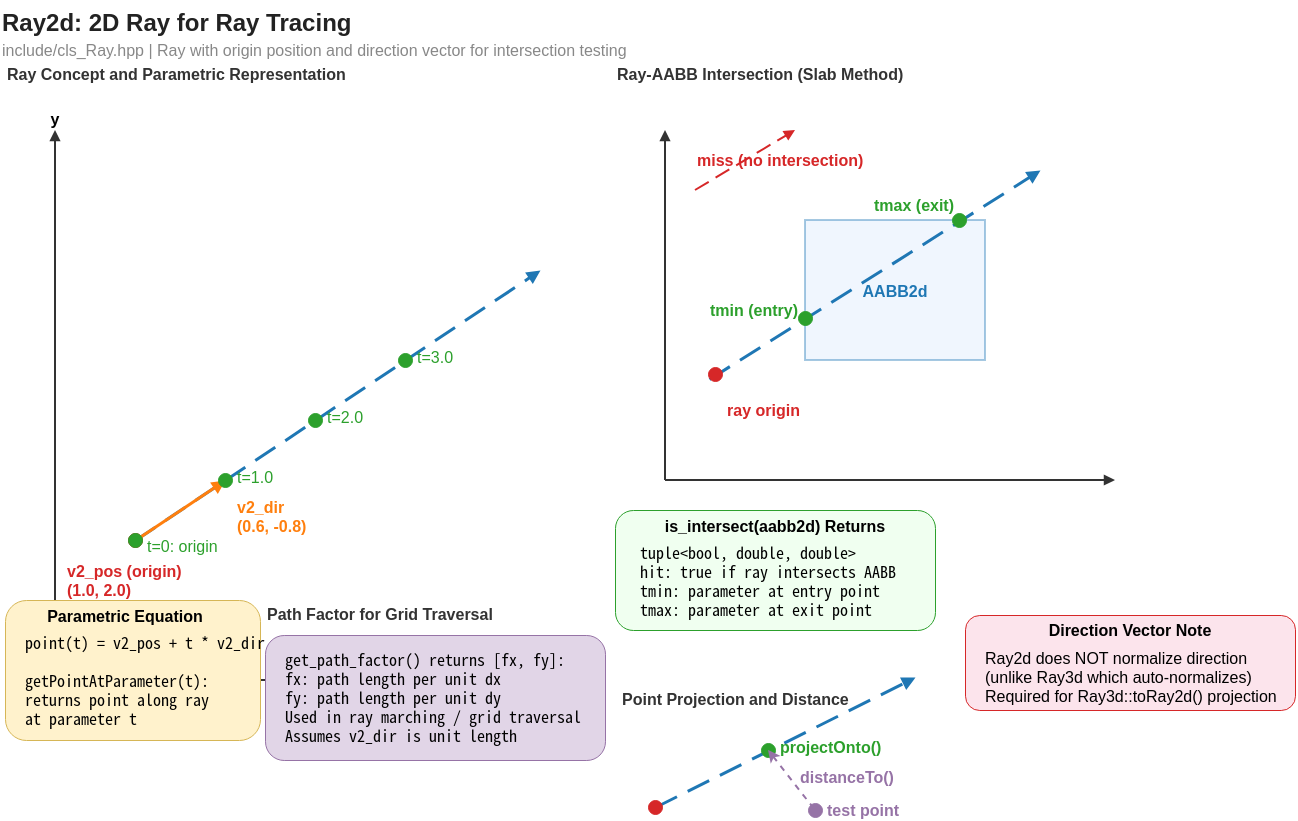

The diagram above was exported from draw.io. Its source (the exported page's mxGraphModel, read from the mxfile embedded in the PNG):
<mxGraphModel dx="1793" dy="901" grid="1" gridSize="10" guides="1" tooltips="1" connect="1" arrows="1" fold="1" page="1" pageScale="1" pageWidth="1700" pageHeight="900" math="0" shadow="0">
  <root>
    <mxCell id="0" />
    <mxCell id="1" parent="0" />
    <mxCell id="title" value="Ray2d: 2D Ray for Ray Tracing" style="text;html=0;strokeColor=none;fillColor=none;align=left;verticalAlign=middle;fontStyle=1;fontSize=24;fontColor=#222222;" parent="1" vertex="1">
      <mxGeometry x="10" y="10" width="600" height="40" as="geometry" />
    </mxCell>
    <mxCell id="subtitle" value="include/cls_Ray.hpp  |  Ray with origin position and direction vector for intersection testing" style="text;html=0;strokeColor=none;fillColor=none;align=left;verticalAlign=middle;fontColor=#888888;fontSize=16;" parent="1" vertex="1">
      <mxGeometry x="10" y="48" width="750" height="22" as="geometry" />
    </mxCell>
    <mxCell id="main_title" value="Ray Concept and Parametric Representation" style="text;html=0;strokeColor=none;fillColor=none;align=left;verticalAlign=middle;fontStyle=1;fontSize=16;fontColor=#333333;" parent="1" vertex="1">
      <mxGeometry x="15" y="70" width="400" height="25" as="geometry" />
    </mxCell>
    <mxCell id="yaxis" value="" style="endArrow=block;html=1;strokeColor=#333333;strokeWidth=2;endFill=1;fontSize=16;" parent="1" edge="1">
      <mxGeometry relative="1" as="geometry">
        <mxPoint x="65" y="690" as="sourcePoint" />
        <mxPoint x="65" y="140" as="targetPoint" />
      </mxGeometry>
    </mxCell>
    <mxCell id="ylabel" value="y" style="text;html=0;strokeColor=none;fillColor=none;align=center;verticalAlign=bottom;fontStyle=1;fontSize=16;" parent="1" vertex="1">
      <mxGeometry x="50" y="120" width="30" height="20" as="geometry" />
    </mxCell>
    <mxCell id="xaxis" value="" style="endArrow=block;html=1;strokeColor=#333333;strokeWidth=2;endFill=1;fontSize=16;" parent="1" edge="1">
      <mxGeometry relative="1" as="geometry">
        <mxPoint x="65" y="690" as="sourcePoint" />
        <mxPoint x="585" y="690" as="targetPoint" />
      </mxGeometry>
    </mxCell>
    <mxCell id="xlabel" value="x" style="text;html=0;strokeColor=none;fillColor=none;align=left;verticalAlign=middle;fontStyle=1;fontSize=16;" parent="1" vertex="1">
      <mxGeometry x="593" y="680" width="30" height="20" as="geometry" />
    </mxCell>
    <mxCell id="ray_line" value="" style="endArrow=block;html=1;strokeColor=#1f77b4;strokeWidth=3;endFill=1;dashed=1;dashPattern=8 4;fontSize=16;" parent="1" edge="1">
      <mxGeometry relative="1" as="geometry">
        <mxPoint x="145" y="550" as="sourcePoint" />
        <mxPoint x="550" y="280" as="targetPoint" />
      </mxGeometry>
    </mxCell>
    <mxCell id="origin_dot" value="" style="ellipse;whiteSpace=wrap;html=1;fillColor=#d62728;strokeColor=#d62728;aspect=fixed;fontSize=16;" parent="1" vertex="1">
      <mxGeometry x="138" y="543" width="14" height="14" as="geometry" />
    </mxCell>
    <mxCell id="origin_label" value="v2_pos (origin)&#10;(1.0, 2.0)" style="text;html=0;strokeColor=none;fillColor=none;align=left;verticalAlign=top;fontSize=16;fontColor=#d62728;fontStyle=1;" parent="1" vertex="1">
      <mxGeometry x="75" y="565" width="120" height="30" as="geometry" />
    </mxCell>
    <mxCell id="dir_arrow" value="" style="endArrow=block;html=1;strokeColor=#ff7f0e;strokeWidth=3;endFill=1;fontSize=16;" parent="1" edge="1">
      <mxGeometry relative="1" as="geometry">
        <mxPoint x="145" y="550" as="sourcePoint" />
        <mxPoint x="235" y="490" as="targetPoint" />
      </mxGeometry>
    </mxCell>
    <mxCell id="dir_label" value="v2_dir&#10;(0.6, -0.8)" style="text;html=0;strokeColor=none;fillColor=none;align=left;verticalAlign=middle;fontSize=16;fontColor=#ff7f0e;fontStyle=1;" parent="1" vertex="1">
      <mxGeometry x="245" y="510" width="80" height="30" as="geometry" />
    </mxCell>
    <mxCell id="t0_dot" value="" style="ellipse;whiteSpace=wrap;html=1;fillColor=#2ca02c;strokeColor=#2ca02c;aspect=fixed;fontSize=16;" parent="1" vertex="1">
      <mxGeometry x="138" y="543" width="14" height="14" as="geometry" />
    </mxCell>
    <mxCell id="t0_label" value="t=0: origin" style="text;html=0;strokeColor=none;fillColor=none;align=left;verticalAlign=top;fontSize=16;fontColor=#2ca02c;" parent="1" vertex="1">
      <mxGeometry x="155" y="540" width="80" height="18" as="geometry" />
    </mxCell>
    <mxCell id="t1_dot" value="" style="ellipse;whiteSpace=wrap;html=1;fillColor=#2ca02c;strokeColor=#2ca02c;aspect=fixed;fontSize=16;" parent="1" vertex="1">
      <mxGeometry x="228" y="483" width="14" height="14" as="geometry" />
    </mxCell>
    <mxCell id="t1_label" value="t=1.0" style="text;html=0;strokeColor=none;fillColor=none;align=left;verticalAlign=middle;fontSize=16;fontColor=#2ca02c;" parent="1" vertex="1">
      <mxGeometry x="245" y="477" width="50" height="18" as="geometry" />
    </mxCell>
    <mxCell id="t2_dot" value="" style="ellipse;whiteSpace=wrap;html=1;fillColor=#2ca02c;strokeColor=#2ca02c;aspect=fixed;fontSize=16;" parent="1" vertex="1">
      <mxGeometry x="318" y="423" width="14" height="14" as="geometry" />
    </mxCell>
    <mxCell id="t2_label" value="t=2.0" style="text;html=0;strokeColor=none;fillColor=none;align=left;verticalAlign=middle;fontSize=16;fontColor=#2ca02c;" parent="1" vertex="1">
      <mxGeometry x="335" y="417" width="50" height="18" as="geometry" />
    </mxCell>
    <mxCell id="t3_dot" value="" style="ellipse;whiteSpace=wrap;html=1;fillColor=#2ca02c;strokeColor=#2ca02c;aspect=fixed;fontSize=16;" parent="1" vertex="1">
      <mxGeometry x="408" y="363" width="14" height="14" as="geometry" />
    </mxCell>
    <mxCell id="t3_label" value="t=3.0" style="text;html=0;strokeColor=none;fillColor=none;align=left;verticalAlign=middle;fontSize=16;fontColor=#2ca02c;" parent="1" vertex="1">
      <mxGeometry x="425" y="357" width="50" height="18" as="geometry" />
    </mxCell>
    <mxCell id="param_formula" value="" style="rounded=1;whiteSpace=wrap;html=1;fillColor=#fff2cc;strokeColor=#d6b656;fontSize=16;" parent="1" vertex="1">
      <mxGeometry x="15" y="610" width="255" height="140" as="geometry" />
    </mxCell>
    <mxCell id="param_title" value="Parametric Equation" style="text;html=0;strokeColor=none;fillColor=none;align=center;verticalAlign=middle;fontStyle=1;fontSize=16;" parent="1" vertex="1">
      <mxGeometry x="35" y="615" width="200" height="20" as="geometry" />
    </mxCell>
    <mxCell id="param_text" value="point(t) = v2_pos + t * v2_dir&#10;&#10;getPointAtParameter(t):&#10;  returns point along ray&#10;  at parameter t" style="text;html=0;strokeColor=none;fillColor=none;align=left;verticalAlign=top;spacingLeft=8;spacingTop=4;fontSize=16;fontFamily=monospace;" parent="1" vertex="1">
      <mxGeometry x="25" y="633" width="220" height="55" as="geometry" />
    </mxCell>
    <mxCell id="intersect_title" value="Ray-AABB Intersection (Slab Method)" style="text;html=0;strokeColor=none;fillColor=none;align=left;verticalAlign=middle;fontStyle=1;fontSize=16;fontColor=#333333;" parent="1" vertex="1">
      <mxGeometry x="625" y="70" width="400" height="25" as="geometry" />
    </mxCell>
    <mxCell id="intersect_yaxis" value="" style="endArrow=block;html=1;strokeColor=#333333;strokeWidth=2;endFill=1;fontSize=16;" parent="1" edge="1">
      <mxGeometry relative="1" as="geometry">
        <mxPoint x="675" y="490" as="sourcePoint" />
        <mxPoint x="675" y="140" as="targetPoint" />
      </mxGeometry>
    </mxCell>
    <mxCell id="intersect_xaxis" value="" style="endArrow=block;html=1;strokeColor=#333333;strokeWidth=2;endFill=1;fontSize=16;" parent="1" edge="1">
      <mxGeometry relative="1" as="geometry">
        <mxPoint x="675" y="490" as="sourcePoint" />
        <mxPoint x="1125" y="490" as="targetPoint" />
      </mxGeometry>
    </mxCell>
    <mxCell id="aabb_box" value="" style="rounded=0;whiteSpace=wrap;html=1;fillColor=#dae8fc;strokeColor=#1f77b4;strokeWidth=2;opacity=40;fontSize=16;" parent="1" vertex="1">
      <mxGeometry x="815" y="230" width="180" height="140" as="geometry" />
    </mxCell>
    <mxCell id="aabb_label" value="AABB2d" style="text;html=0;strokeColor=none;fillColor=none;align=center;verticalAlign=middle;fontStyle=1;fontSize=16;fontColor=#1f77b4;" parent="1" vertex="1">
      <mxGeometry x="865" y="290" width="80" height="20" as="geometry" />
    </mxCell>
    <mxCell id="ray2_line" value="" style="endArrow=block;html=1;strokeColor=#1f77b4;strokeWidth=3;endFill=1;dashed=1;dashPattern=8 4;fontSize=16;exitX=0;exitY=1;exitDx=0;exitDy=0;" parent="1" edge="1">
      <mxGeometry relative="1" as="geometry">
        <mxPoint x="719.0502525316685" y="388.9497474683317" as="sourcePoint" />
        <mxPoint x="1050" y="180" as="targetPoint" />
      </mxGeometry>
    </mxCell>
    <mxCell id="ray2_origin" value="" style="ellipse;whiteSpace=wrap;html=1;fillColor=#d62728;strokeColor=#d62728;aspect=fixed;fontSize=16;" parent="1" vertex="1">
      <mxGeometry x="718" y="377" width="14" height="14" as="geometry" />
    </mxCell>
    <mxCell id="ray2_origin_label" value="ray origin" style="text;html=0;strokeColor=none;fillColor=none;align=left;verticalAlign=middle;fontSize=16;fontColor=#d62728;fontStyle=1;" parent="1" vertex="1">
      <mxGeometry x="735" y="410" width="80" height="18" as="geometry" />
    </mxCell>
    <mxCell id="tmin_dot" value="" style="ellipse;whiteSpace=wrap;html=1;fillColor=#2ca02c;strokeColor=#2ca02c;aspect=fixed;fontSize=16;" parent="1" vertex="1">
      <mxGeometry x="808" y="321" width="14" height="14" as="geometry" />
    </mxCell>
    <mxCell id="tmin_label" value="tmin (entry)" style="text;html=0;strokeColor=none;fillColor=none;align=left;verticalAlign=middle;fontSize=16;fontColor=#2ca02c;fontStyle=1;" parent="1" vertex="1">
      <mxGeometry x="718" y="310" width="80" height="18" as="geometry" />
    </mxCell>
    <mxCell id="tmax_dot" value="" style="ellipse;whiteSpace=wrap;html=1;fillColor=#2ca02c;strokeColor=#2ca02c;aspect=fixed;fontSize=16;" parent="1" vertex="1">
      <mxGeometry x="962" y="223" width="14" height="14" as="geometry" />
    </mxCell>
    <mxCell id="tmax_label" value="tmax (exit)" style="text;html=0;strokeColor=none;fillColor=none;align=left;verticalAlign=middle;fontSize=16;fontColor=#2ca02c;fontStyle=1;" parent="1" vertex="1">
      <mxGeometry x="882" y="205" width="80" height="18" as="geometry" />
    </mxCell>
    <mxCell id="no_hit_ray" value="" style="endArrow=block;html=1;strokeColor=#d62728;strokeWidth=2;endFill=1;dashed=1;dashPattern=8 4;fontSize=16;" parent="1" edge="1">
      <mxGeometry relative="1" as="geometry">
        <mxPoint x="705" y="200" as="sourcePoint" />
        <mxPoint x="805" y="140" as="targetPoint" />
      </mxGeometry>
    </mxCell>
    <mxCell id="no_hit_label" value="miss (no intersection)" style="text;html=0;strokeColor=none;fillColor=none;align=left;verticalAlign=middle;fontSize=16;fontColor=#d62728;fontStyle=1;" parent="1" vertex="1">
      <mxGeometry x="705" y="160" width="150" height="18" as="geometry" />
    </mxCell>
    <mxCell id="intersect_box" value="" style="rounded=1;whiteSpace=wrap;html=1;fillColor=#f0fff0;strokeColor=#2ca02c;fontSize=16;" parent="1" vertex="1">
      <mxGeometry x="625" y="520" width="320" height="120" as="geometry" />
    </mxCell>
    <mxCell id="intersect_method_title" value="is_intersect(aabb2d) Returns" style="text;html=0;strokeColor=none;fillColor=none;align=center;verticalAlign=middle;fontStyle=1;fontSize=16;" parent="1" vertex="1">
      <mxGeometry x="645" y="525" width="280" height="20" as="geometry" />
    </mxCell>
    <mxCell id="intersect_method_text" value="tuple&lt;bool, double, double&gt;&#10;  hit:  true if ray intersects AABB&#10;  tmin: parameter at entry point&#10;  tmax: parameter at exit point" style="text;html=0;strokeColor=none;fillColor=none;align=left;verticalAlign=top;spacingLeft=8;spacingTop=2;fontSize=16;fontFamily=monospace;" parent="1" vertex="1">
      <mxGeometry x="640" y="545" width="295" height="55" as="geometry" />
    </mxCell>
    <mxCell id="project_title" value="Point Projection and Distance" style="text;html=0;strokeColor=none;fillColor=none;align=left;verticalAlign=middle;fontStyle=1;fontSize=16;fontColor=#333333;" parent="1" vertex="1">
      <mxGeometry x="630" y="695" width="300" height="25" as="geometry" />
    </mxCell>
    <mxCell id="project_ray" value="" style="endArrow=block;html=1;strokeColor=#1f77b4;strokeWidth=3;endFill=1;dashed=1;dashPattern=8 4;fontSize=16;" parent="1" edge="1">
      <mxGeometry relative="1" as="geometry">
        <mxPoint x="665" y="817" as="sourcePoint" />
        <mxPoint x="925" y="687" as="targetPoint" />
      </mxGeometry>
    </mxCell>
    <mxCell id="project_origin" value="" style="ellipse;whiteSpace=wrap;html=1;fillColor=#d62728;strokeColor=#d62728;aspect=fixed;fontSize=16;" parent="1" vertex="1">
      <mxGeometry x="658" y="810" width="14" height="14" as="geometry" />
    </mxCell>
    <mxCell id="test_point" value="" style="ellipse;whiteSpace=wrap;html=1;fillColor=#9673a6;strokeColor=#9673a6;aspect=fixed;fontSize=16;" parent="1" vertex="1">
      <mxGeometry x="818" y="813" width="14" height="14" as="geometry" />
    </mxCell>
    <mxCell id="test_point_label" value="test point" style="text;html=0;strokeColor=none;fillColor=none;align=left;verticalAlign=middle;fontSize=16;fontColor=#9673a6;fontStyle=1;" parent="1" vertex="1">
      <mxGeometry x="835" y="810" width="80" height="18" as="geometry" />
    </mxCell>
    <mxCell id="projected_point" value="" style="ellipse;whiteSpace=wrap;html=1;fillColor=#2ca02c;strokeColor=#2ca02c;aspect=fixed;fontSize=16;" parent="1" vertex="1">
      <mxGeometry x="771" y="753" width="14" height="14" as="geometry" />
    </mxCell>
    <mxCell id="projected_label" value="projectOnto()" style="text;html=0;strokeColor=none;fillColor=none;align=left;verticalAlign=middle;fontSize=16;fontColor=#2ca02c;fontStyle=1;" parent="1" vertex="1">
      <mxGeometry x="788" y="747" width="100" height="18" as="geometry" />
    </mxCell>
    <mxCell id="distance_line" value="" style="endArrow=none;startArrow=classic;html=1;strokeColor=#9673a6;strokeWidth=2;startFill=1;endFill=0;dashed=1;fontSize=16;" parent="1" edge="1">
      <mxGeometry relative="1" as="geometry">
        <mxPoint x="778" y="760" as="sourcePoint" />
        <mxPoint x="825" y="820" as="targetPoint" />
      </mxGeometry>
    </mxCell>
    <mxCell id="distance_label" value="distanceTo()" style="text;html=0;strokeColor=none;fillColor=none;align=left;verticalAlign=middle;fontSize=16;fontColor=#9673a6;fontStyle=1;" parent="1" vertex="1">
      <mxGeometry x="808" y="777" width="90" height="18" as="geometry" />
    </mxCell>
    <mxCell id="pathfactor_title" value="Path Factor for Grid Traversal" style="text;html=0;strokeColor=none;fillColor=none;align=left;verticalAlign=middle;fontStyle=1;fontSize=16;fontColor=#333333;" parent="1" vertex="1">
      <mxGeometry x="275" y="610" width="300" height="25" as="geometry" />
    </mxCell>
    <mxCell id="pathfactor_box" value="" style="rounded=1;whiteSpace=wrap;html=1;fillColor=#e1d5e7;strokeColor=#9673a6;fontSize=16;" parent="1" vertex="1">
      <mxGeometry x="275" y="645" width="340" height="125" as="geometry" />
    </mxCell>
    <mxCell id="pathfactor_text" value="get_path_factor() returns [fx, fy]:&#10;  fx: path length per unit dx&#10;  fy: path length per unit dy&#10;Used in ray marching / grid traversal&#10;Assumes v2_dir is unit length" style="text;html=0;strokeColor=none;fillColor=none;align=left;verticalAlign=top;spacingLeft=8;spacingTop=4;fontSize=16;fontFamily=monospace;" parent="1" vertex="1">
      <mxGeometry x="285" y="650" width="320" height="75" as="geometry" />
    </mxCell>
    <mxCell id="note_dir" value="" style="rounded=1;whiteSpace=wrap;html=1;fillColor=#fce4ec;strokeColor=#d62728;fontSize=16;" parent="1" vertex="1">
      <mxGeometry x="975" y="625" width="330" height="95" as="geometry" />
    </mxCell>
    <mxCell id="note_dir_title" value="Direction Vector Note" style="text;html=0;strokeColor=none;fillColor=none;align=center;verticalAlign=middle;fontStyle=1;fontSize=16;" parent="1" vertex="1">
      <mxGeometry x="995" y="630" width="290" height="18" as="geometry" />
    </mxCell>
    <mxCell id="note_dir_text" value="Ray2d does NOT normalize direction&#10;(unlike Ray3d which auto-normalizes)&#10;Required for Ray3d::toRay2d() projection" style="text;html=0;strokeColor=none;fillColor=none;align=left;verticalAlign=top;spacingLeft=8;spacingTop=2;fontSize=16;" parent="1" vertex="1">
      <mxGeometry x="985" y="650" width="310" height="40" as="geometry" />
    </mxCell>
  </root>
</mxGraphModel>